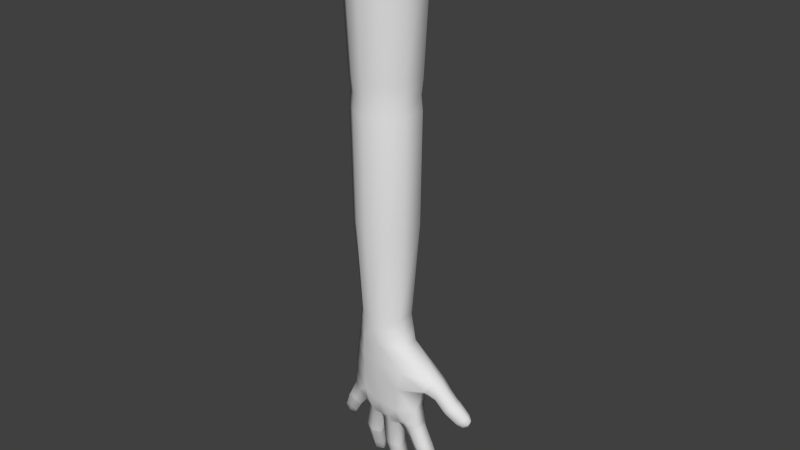 # Source: hand.blend  (saved by Blender 2.62.0; exported with 4.5.12 LTS)
import bpy
from mathutils import Matrix  # noqa: F401  (used for matrix-valued properties, if any)

bpy.ops.wm.read_factory_settings(use_empty=True)
scene = bpy.context.scene
scene.name = 'Scene'

# ---- collections
col_collection_1 = bpy.data.collections.new('Collection 1'); scene.collection.children.link(col_collection_1)

# ---- world
world_world = bpy.data.worlds.new('World'); scene.world = world_world
world_world.color = (0.05088, 0.05088, 0.05088)
world_world.use_sun_shadow = False
world_world.sun_shadow_jitter_overblur = 0.0
world_world.cycles.sampling_method = 'MANUAL'
world_world.cycles.sample_map_resolution = 256

# ---- meshes
me_cube = bpy.data.meshes.new('Cube')
me_cube.from_pydata([(5.839, 0.2195, -13.74), (5.839, -0.1606, -13.74), (3.628, -0.1559, -14.26), (3.628, 0.1928, -14.26), (5.59, 0.2648, -11.8), (5.59, -0.2764, -11.8), (4.026, -0.1987, -11.8), (4.026, 0.3129, -11.8), (4.901, -0.2369, -14.47), (4.882, 0.2533, -14.35), (4.808, -0.4812, -11.8), (4.808, 0.5575, -11.8), (5.77, -0.2381, -12.94), (5.77, 0.2481, -12.94), (3.576, -0.1956, -13.19), (3.576, 0.1043, -13.19), (4.807, -0.2749, -13.01), (4.809, 0.4814, -13.06), (5.463, -0.2369, -14.23), (4.256, -0.2369, -14.47), (5.412, 0.2533, -14.11), (4.261, 0.2533, -14.35), (5.199, -0.4812, -11.8), (4.417, -0.4812, -11.8), (5.199, 0.5575, -11.8), (4.417, 0.5575, -11.8), (5.794, -0.2163, -13.29), (5.673, -0.2498, -12.3), (5.794, 0.2262, -13.29), (5.673, 0.2598, -12.3), (3.708, -0.1838, -13.73), (3.204, -0.3439, -12.66), (3.708, 0.2382, -13.73), (3.204, 0.1333, -12.66), (4.802, -0.4023, -12.48), (5.277, -0.3301, -12.88), (4.823, -0.2577, -13.83), (4.247, -0.3301, -13.28), (4.823, 0.4021, -13.83), (5.286, 0.4489, -12.99), (4.802, 0.5609, -12.48), (4.161, 0.4489, -13.16), (5.253, -0.4023, -12.39), (5.327, -0.2577, -13.63), (4.107, -0.5127, -12.53), (4.256, -0.2577, -13.88), (5.327, 0.4021, -13.63), (5.253, 0.5117, -12.39), (4.256, 0.4021, -13.88), (3.939, 0.5112, -12.48), (4.52, 0.5415, -11.4), (5.209, 0.5415, -11.4), (4.52, -0.4616, -11.4), (5.209, -0.4616, -11.4), (4.864, 0.6305, -11.4), (4.864, -0.4851, -11.4), (4.175, 0.2755, -11.4), (4.175, -0.2755, -11.4), (5.553, -0.2755, -11.4), (5.553, 0.2755, -11.4), (5.513, 0.2594, -11.08), (5.513, -0.2594, -11.08), (4.216, -0.2594, -11.08), (4.216, 0.2594, -11.08), (4.864, -0.5055, -11.08), (4.864, 0.6301, -11.08), (5.188, -0.4455, -11.08), (4.54, -0.4455, -11.08), (5.188, 0.5701, -11.08), (4.54, 0.5701, -11.08), (4.442, 0.6842, -8.37), (5.287, 0.6842, -8.37), (4.442, -0.7079, -8.37), (5.287, -0.7079, -8.37), (4.864, 0.8327, -8.37), (4.864, -0.8564, -8.37), (4.019, 0.3384, -8.37), (4.019, -0.3377, -8.37), (5.709, -0.3377, -8.37), (5.709, 0.3384, -8.37), (5.529, 0.1782, -14.25), (5.529, -0.1603, -14.25), (5.899, -0.1603, -13.83), (5.899, 0.1782, -13.83), (6.106, 0.1755, -14.28), (6.106, -0.1569, -14.22), (5.766, -0.2067, -14.47), (5.766, 0.1256, -14.54), (5.812, 0.1139, -14.6), (5.812, -0.2184, -14.53), (6.153, -0.1686, -14.28), (6.153, 0.1638, -14.34), (6.391, 0.008492, -14.81), (6.391, -0.2255, -14.72), (6.082, -0.3004, -14.9), (6.082, -0.06636, -14.99), (6.117, -0.08672, -15.05), (6.117, -0.3207, -14.95), (6.426, -0.2459, -14.77), (6.426, -0.01187, -14.86), (6.62, -0.1567, -15.17), (6.62, -0.3592, -15.09), (6.331, -0.4293, -15.26), (6.331, -0.2268, -15.35), (6.429, -0.2985, -15.38), (6.429, -0.4086, -15.34), (6.627, -0.3607, -15.22), (6.627, -0.2505, -15.26), (6.562, -0.354, -15.35), (5.429, 0.1429, -14.32), (5.429, -0.1714, -14.32), (4.936, 0.1429, -14.49), (4.936, -0.1714, -14.49), (5.105, -0.2296, -15.19), (5.105, 0.02758, -15.26), (5.573, -0.1961, -15.06), (5.573, 0.06106, -15.13), (5.592, 0.03627, -15.23), (5.592, -0.2209, -15.16), (5.131, 0.002788, -15.35), (5.131, -0.2544, -15.28), (5.269, -0.4594, -15.78), (5.269, -0.2564, -15.87), (5.7, -0.4183, -15.69), (5.7, -0.2154, -15.78), (5.721, -0.2564, -15.87), (5.721, -0.4594, -15.78), (5.295, -0.3, -15.97), (5.295, -0.503, -15.88), (5.391, -0.644, -16.2), (5.391, -0.4411, -16.29), (5.788, -0.6059, -16.11), (5.788, -0.4029, -16.2), (5.796, -0.5054, -16.29), (5.785, -0.6484, -16.23), (5.456, -0.5401, -16.37), (5.468, -0.6809, -16.3), (5.66, -0.5954, -16.4), (4.318, 0.1903, -14.53), (4.318, -0.1857, -14.53), (4.86, 0.1903, -14.51), (4.86, -0.1857, -14.51), (4.878, -0.2285, -15.33), (4.878, 0.07854, -15.38), (4.379, -0.231, -15.35), (4.379, 0.07601, -15.4), (4.381, 0.06135, -15.49), (4.381, -0.2457, -15.44), (4.881, 0.06388, -15.47), (4.881, -0.2432, -15.42), (4.894, -0.4192, -16.07), (4.894, -0.1724, -16.17), (4.431, -0.4339, -16.1), (4.431, -0.1872, -16.2), (4.438, -0.2198, -16.28), (4.438, -0.4666, -16.18), (4.901, -0.2051, -16.25), (4.901, -0.4519, -16.15), (4.917, -0.5678, -16.55), (4.917, -0.4087, -16.62), (4.52, -0.5781, -16.58), (4.52, -0.419, -16.64), (4.572, -0.5072, -16.72), (4.572, -0.6068, -16.68), (4.903, -0.5016, -16.7), (4.903, -0.6012, -16.66), (4.747, -0.5693, -16.78), (4.155, 0.183, -14.53), (4.155, -0.124, -14.53), (3.601, 0.183, -14.34), (3.601, -0.124, -14.34), (3.428, -0.1715, -14.83), (3.428, 0.1328, -14.87), (3.893, -0.192, -14.98), (3.893, 0.1123, -15.02), (3.862, 0.09976, -15.12), (3.862, -0.2045, -15.08), (3.396, 0.1202, -14.96), (3.396, -0.184, -14.92), (3.266, -0.2776, -15.49), (3.266, -0.003724, -15.58), (3.669, -0.3083, -15.58), (3.669, -0.03438, -15.67), (3.654, -0.05444, -15.74), (3.654, -0.3283, -15.65), (3.25, -0.02378, -15.64), (3.25, -0.2977, -15.55), (3.191, -0.4262, -15.9), (3.191, -0.1902, -15.98), (3.56, -0.4535, -15.99), (3.56, -0.2175, -16.06), (3.484, -0.255, -16.12), (3.484, -0.4578, -16.06), (3.214, -0.234, -16.06), (3.214, -0.4368, -15.99), (3.331, -0.3832, -16.16), (3.094, 0.1209, -12.76), (3.094, -0.3492, -12.76), (3.469, 0.08757, -13.18), (3.411, -0.2165, -13.11), (3.224, -0.3216, -13.24), (3.281, -0.07561, -13.34), (2.913, -0.3202, -12.95), (2.913, 0.05796, -13.01), (2.69, 0.004664, -13.34), (2.69, -0.362, -13.23), (3.058, -0.1674, -13.65), (3.0, -0.4061, -13.52), (2.933, -0.4269, -13.59), (2.991, -0.1882, -13.71), (2.623, -0.3827, -13.29), (2.623, -0.01608, -13.41), (2.351, -0.1424, -13.69), (2.351, -0.4361, -13.6), (2.742, -0.2514, -13.93), (2.684, -0.4759, -13.81), (2.487, -0.475, -13.91), (2.545, -0.2849, -14.02), (2.257, -0.4149, -13.74), (2.257, -0.2418, -13.8), (2.281, -0.3115, -13.93), (4.552, -0.2369, -14.21), (4.551, 0.3581, -14.22), (4.589, 0.2383, -14.52), (4.589, -0.2284, -14.52), (4.628, -0.2719, -15.33), (4.628, 0.1246, -15.4), (4.631, 0.1099, -15.49), (4.631, -0.2865, -15.42), (4.663, -0.466, -16.07), (4.663, -0.1354, -16.2), (4.67, -0.1681, -16.28), (4.67, -0.4987, -16.15), (4.719, -0.6124, -16.55), (4.719, -0.3695, -16.65), (4.738, -0.46, -16.73), (4.738, -0.604, -16.67), (5.124, -0.2369, -14.15), (5.126, 0.3581, -14.15), (5.183, 0.2317, -14.4), (5.183, -0.2218, -14.4), (5.339, -0.2615, -15.11), (5.339, 0.13, -15.22), (5.361, 0.1053, -15.31), (5.361, -0.2862, -15.2), (5.484, -0.4849, -15.71), (5.484, -0.1547, -15.86), (5.508, -0.1971, -15.96), (5.508, -0.5272, -15.81), (5.59, -0.671, -16.13), (5.59, -0.3408, -16.28), (5.626, -0.4416, -16.36), (5.626, -0.6646, -16.26), (3.943, -0.2369, -14.17), (3.938, 0.3566, -14.17), (3.878, 0.2476, -14.43), (3.878, -0.2377, -14.43), (3.66, -0.2692, -14.89), (3.66, 0.1922, -14.96), (3.629, 0.1797, -15.05), (3.629, -0.2818, -14.99), (3.467, -0.382, -15.51), (3.467, 0.04787, -15.65), (3.452, 0.02781, -15.71), (3.452, -0.402, -15.57), (3.375, -0.4399, -15.95), (3.375, -0.2039, -16.02), (3.349, -0.2279, -16.1), (3.349, -0.4639, -16.02), (5.585, -0.2151, -13.84), (5.586, 0.3566, -13.83), (5.714, 0.2019, -14.04), (5.714, -0.1919, -14.04), (5.936, -0.2128, -14.34), (5.936, 0.1737, -14.42), (5.983, 0.162, -14.48), (5.983, -0.2245, -14.4), (6.236, -0.2922, -14.8), (6.236, -0.007036, -14.91), (6.272, -0.0274, -14.96), (6.272, -0.3126, -14.85), (6.475, -0.4235, -15.17), (6.475, -0.1699, -15.27), (6.528, -0.2745, -15.32), (6.528, -0.3847, -15.28), (3.346, -0.3662, -12.92), (3.346, 0.29, -12.92), (3.292, 0.2412, -12.98), (3.256, -0.3662, -12.95), (3.072, -0.3883, -13.09), (3.072, 0.1119, -13.17), (2.849, 0.03732, -13.5), (2.849, -0.4476, -13.35), (2.782, -0.4683, -13.42), (2.782, 0.01658, -13.57), (2.521, -0.09575, -13.82), (2.521, -0.5128, -13.69), (2.376, -0.4893, -13.81), (2.376, -0.1844, -13.91), (4.026, 0.05706, -11.8), (3.154, -0.1053, -12.61), (3.044, -0.1141, -12.71), (2.863, -0.123, -12.93), (2.64, -0.164, -13.23), (2.573, -0.1848, -13.3), (2.301, -0.2746, -13.6), (2.207, -0.3137, -13.72), (5.747, 0.3538, -5.266), (5.747, -0.3525, -5.266), (3.981, -0.3525, -5.266), (3.981, 0.3538, -5.266), (4.864, -0.8943, -5.266), (4.864, 0.8702, -5.266), (5.306, -0.7391, -5.266), (4.423, -0.7391, -5.266), (5.306, 0.715, -5.266), (4.423, 0.715, -5.266), (4.439, 0.6877, -4.867), (5.289, 0.6877, -4.867), (4.439, -0.7115, -4.867), (5.289, -0.7115, -4.867), (4.864, 0.8371, -4.867), (4.864, -0.8608, -4.867), (4.015, 0.3401, -4.867), (4.015, -0.3394, -4.867), (5.714, -0.3394, -4.867), (5.714, 0.3401, -4.867), (5.759, 0.3588, -4.433), (5.759, -0.3573, -4.433), (3.969, -0.3573, -4.433), (3.969, 0.3588, -4.433), (4.864, -0.9068, -4.433), (4.864, 0.8825, -4.433), (5.312, -0.7494, -4.433), (4.417, -0.7494, -4.433), (5.312, 0.7251, -4.433), (4.417, 0.7251, -4.433), (4.309, 0.9004, -0.009363), (5.419, 0.9004, -0.009363), (4.309, -0.9271, -0.009363), (5.419, -0.9271, -0.009363), (4.864, 1.095, -0.009363), (4.864, -1.122, -0.009363), (3.755, 0.4464, -0.009363), (3.755, -0.4412, -0.009363), (5.974, -0.4412, -0.009363), (5.974, 0.4464, -0.009363)], [], [(0, 28, 26, 1), (28, 13, 12, 26), (13, 29, 27, 12), (29, 4, 5, 27), (27, 5, 22, 42), (12, 27, 42, 35), (42, 22, 10, 34), (35, 42, 34, 16), (26, 12, 35, 43), (43, 35, 16, 36), (34, 10, 23, 44), (16, 34, 44, 37), (44, 23, 6, 31), (36, 16, 37, 45), (45, 37, 14, 30), (2, 30, 32, 3), (30, 14, 15, 32), (13, 28, 46, 39), (39, 46, 38, 17), (29, 13, 39, 47), (4, 29, 47, 24), (47, 39, 17, 40), (24, 47, 40, 11), (17, 38, 48, 41), (41, 48, 32, 15), (40, 17, 41, 49), (11, 40, 49, 25), (25, 49, 33, 7), (25, 7, 56, 50), (11, 25, 50, 54), (4, 24, 51, 59), (24, 11, 54, 51), (6, 23, 52, 57), (23, 10, 55, 52), (22, 5, 58, 53), (10, 22, 53, 55), (5, 4, 59, 58), (58, 59, 60, 61), (56, 57, 62, 63), (55, 53, 66, 64), (53, 58, 61, 66), (52, 55, 64, 67), (57, 52, 67, 62), (51, 54, 65, 68), (59, 51, 68, 60), (54, 50, 69, 65), (50, 56, 63, 69), (69, 63, 76, 70), (65, 69, 70, 74), (60, 68, 71, 79), (68, 65, 74, 71), (62, 67, 72, 77), (67, 64, 75, 72), (66, 61, 78, 73), (64, 66, 73, 75), (63, 62, 77, 76), (61, 60, 79, 78), (18, 20, 80, 81), (0, 1, 82, 83), (83, 82, 85, 84), (81, 80, 87, 86), (86, 87, 88, 89), (84, 85, 90, 91), (91, 90, 93, 92), (89, 88, 95, 94), (94, 95, 96, 97), (92, 93, 98, 99), (99, 98, 101, 100), (97, 96, 103, 102), (102, 103, 104, 105), (100, 101, 106, 107), (107, 106, 108), (105, 104, 108), (20, 18, 110, 109), (8, 9, 111, 112), (112, 111, 114, 113), (109, 110, 115, 116), (116, 115, 118, 117), (113, 114, 119, 120), (120, 119, 122, 121), (117, 118, 123, 124), (124, 123, 126, 125), (121, 122, 127, 128), (128, 127, 130, 129), (125, 126, 131, 132), (132, 131, 134, 133), (129, 130, 135, 136), (136, 135, 137), (133, 134, 137), (19, 21, 138, 139), (9, 8, 141, 140), (140, 141, 142, 143), (139, 138, 145, 144), (144, 145, 146, 147), (143, 142, 149, 148), (148, 149, 150, 151), (147, 146, 153, 152), (152, 153, 154, 155), (151, 150, 157, 156), (156, 157, 158, 159), (155, 154, 161, 160), (160, 161, 162, 163), (159, 158, 165, 164), (164, 165, 166), (163, 162, 166), (21, 19, 168, 167), (2, 3, 169, 170), (170, 169, 172, 171), (167, 168, 173, 174), (174, 173, 176, 175), (171, 172, 177, 178), (178, 177, 180, 179), (175, 176, 181, 182), (182, 181, 184, 183), (179, 180, 185, 186), (186, 185, 188, 187), (183, 184, 189, 190), (190, 189, 192, 191), (187, 188, 193, 194), (194, 193, 195), (191, 192, 195), (15, 14, 199, 198), (198, 199, 200, 201), (201, 200, 207, 206), (206, 207, 208, 209), (209, 208, 215, 214), (214, 215, 216, 217), (217, 216, 220), (221, 36, 45), (19, 221, 45), (221, 8, 36), (222, 48, 38), (9, 222, 38), (222, 21, 48), (21, 222, 223, 138), (222, 9, 140, 223), (8, 221, 224, 141), (221, 19, 139, 224), (141, 224, 225, 142), (224, 139, 144, 225), (138, 223, 226, 145), (223, 140, 143, 226), (145, 226, 227, 146), (226, 143, 148, 227), (142, 225, 228, 149), (225, 144, 147, 228), (149, 228, 229, 150), (228, 147, 152, 229), (146, 227, 230, 153), (227, 148, 151, 230), (153, 230, 231, 154), (230, 151, 156, 231), (150, 229, 232, 157), (229, 152, 155, 232), (157, 232, 233, 158), (232, 155, 160, 233), (154, 231, 234, 161), (231, 156, 159, 234), (161, 234, 235, 162), (234, 159, 164, 235), (158, 233, 236, 165), (233, 160, 163, 236), (165, 236, 166), (236, 163, 166), (162, 235, 166), (235, 164, 166), (237, 43, 36), (8, 237, 36), (237, 18, 43), (238, 38, 46), (20, 238, 46), (238, 9, 38), (9, 238, 239, 111), (238, 20, 109, 239), (18, 237, 240, 110), (237, 8, 112, 240), (110, 240, 241, 115), (240, 112, 113, 241), (111, 239, 242, 114), (239, 109, 116, 242), (114, 242, 243, 119), (242, 116, 117, 243), (115, 241, 244, 118), (241, 113, 120, 244), (118, 244, 245, 123), (244, 120, 121, 245), (119, 243, 246, 122), (243, 117, 124, 246), (122, 246, 247, 127), (246, 124, 125, 247), (123, 245, 248, 126), (245, 121, 128, 248), (126, 248, 249, 131), (248, 128, 129, 249), (127, 247, 250, 130), (247, 125, 132, 250), (130, 250, 251, 135), (250, 132, 133, 251), (131, 249, 252, 134), (249, 129, 136, 252), (134, 252, 137), (252, 136, 137), (135, 251, 137), (251, 133, 137), (253, 45, 30), (2, 253, 30), (253, 19, 45), (254, 32, 48), (21, 254, 48), (254, 3, 32), (3, 254, 255, 169), (254, 21, 167, 255), (19, 253, 256, 168), (253, 2, 170, 256), (168, 256, 257, 173), (256, 170, 171, 257), (169, 255, 258, 172), (255, 167, 174, 258), (172, 258, 259, 177), (258, 174, 175, 259), (173, 257, 260, 176), (257, 171, 178, 260), (176, 260, 261, 181), (260, 178, 179, 261), (177, 259, 262, 180), (259, 175, 182, 262), (180, 262, 263, 185), (262, 182, 183, 263), (181, 261, 264, 184), (261, 179, 186, 264), (184, 264, 265, 189), (264, 186, 187, 265), (185, 263, 266, 188), (263, 183, 190, 266), (188, 266, 267, 193), (266, 190, 191, 267), (189, 265, 268, 192), (265, 187, 194, 268), (192, 268, 195), (268, 194, 195), (193, 267, 195), (267, 191, 195), (269, 26, 43), (18, 269, 43), (269, 1, 26), (270, 46, 28), (0, 270, 28), (270, 20, 46), (20, 270, 271, 80), (270, 0, 83, 271), (1, 269, 272, 82), (269, 18, 81, 272), (82, 272, 273, 85), (272, 81, 86, 273), (80, 271, 274, 87), (271, 83, 84, 274), (87, 274, 275, 88), (274, 84, 91, 275), (85, 273, 276, 90), (273, 86, 89, 276), (90, 276, 277, 93), (276, 89, 94, 277), (88, 275, 278, 95), (275, 91, 92, 278), (95, 278, 279, 96), (278, 92, 99, 279), (93, 277, 280, 98), (277, 94, 97, 280), (98, 280, 281, 101), (280, 97, 102, 281), (96, 279, 282, 103), (279, 99, 100, 282), (103, 282, 283, 104), (282, 100, 107, 283), (101, 281, 284, 106), (281, 102, 105, 284), (106, 284, 108), (284, 105, 108), (104, 283, 108), (283, 107, 108), (285, 37, 44), (31, 285, 44), (285, 14, 37), (286, 49, 41), (15, 286, 41), (286, 33, 49), (33, 286, 287, 196), (286, 15, 198, 287), (14, 285, 288, 199), (285, 31, 197, 288), (199, 288, 289, 200), (288, 197, 202, 289), (196, 287, 290, 203), (287, 198, 201, 290), (203, 290, 291, 204), (290, 201, 206, 291), (200, 289, 292, 207), (289, 202, 205, 292), (207, 292, 293, 208), (292, 205, 210, 293), (204, 291, 294, 211), (291, 206, 209, 294), (211, 294, 295, 212), (294, 209, 214, 295), (208, 293, 296, 215), (293, 210, 213, 296), (215, 296, 297, 216), (296, 213, 218, 297), (212, 295, 298, 219), (295, 214, 217, 298), (219, 298, 220), (298, 217, 220), (216, 297, 220), (297, 218, 220), (6, 299, 300, 31), (299, 7, 33, 300), (299, 57, 56), (7, 299, 56), (299, 6, 57), (31, 300, 301, 197), (300, 33, 196, 301), (197, 301, 302, 202), (301, 196, 203, 302), (202, 302, 303, 205), (302, 203, 204, 303), (205, 303, 304, 210), (303, 204, 211, 304), (210, 304, 305, 213), (304, 211, 212, 305), (213, 305, 306, 218), (305, 212, 219, 306), (218, 306, 220), (306, 219, 220), (78, 79, 307, 308), (76, 77, 309, 310), (75, 73, 313, 311), (73, 78, 308, 313), (72, 75, 311, 314), (77, 72, 314, 309), (71, 74, 312, 315), (79, 71, 315, 307), (74, 70, 316, 312), (70, 76, 310, 316), (316, 310, 323, 317), (312, 316, 317, 321), (307, 315, 318, 326), (315, 312, 321, 318), (309, 314, 319, 324), (314, 311, 322, 319), (313, 308, 325, 320), (311, 313, 320, 322), (310, 309, 324, 323), (308, 307, 326, 325), (325, 326, 327, 328), (323, 324, 329, 330), (322, 320, 333, 331), (320, 325, 328, 333), (319, 322, 331, 334), (324, 319, 334, 329), (318, 321, 332, 335), (326, 318, 335, 327), (321, 317, 336, 332), (317, 323, 330, 336), (336, 330, 343, 337), (332, 336, 337, 341), (327, 335, 338, 346), (335, 332, 341, 338), (329, 334, 339, 344), (334, 331, 342, 339), (333, 328, 345, 340), (331, 333, 340, 342), (330, 329, 344, 343), (328, 327, 346, 345)])
me_cube.polygons.foreach_set('use_smooth', [True] * 373)
_uv = me_cube.uv_layers.new(name='UVMap')
_uv.uv.foreach_set('vector', [0.3653, 0.619, 0.4614, 0.6463, 0.4344, 0.6704, 0.3604, 0.6349, 0.4614, 0.6463, 0.4881, 0.6571, 0.4651, 0.6913, 0.4344, 0.6704, 0.4881, 0.6571, 0.5148, 0.6704, 0.4962, 0.7047, 0.4651, 0.6913, 0.5148, 0.6704, 0.537, 0.6778, 0.5218, 0.7123, 0.4962, 0.7047, 0.4962, 0.7047, 0.5218, 0.7123, 0.5199, 0.7363, 0.4868, 0.7284, 0.4651, 0.6913, 0.4962, 0.7047, 0.4868, 0.7284, 0.4577, 0.7196, 0.4868, 0.7284, 0.5199, 0.7363, 0.5177, 0.7587, 0.4764, 0.7543, 0.4577, 0.7196, 0.4868, 0.7284, 0.4764, 0.7543, 0.4409, 0.7472, 0.4344, 0.6704, 0.4651, 0.6913, 0.4577, 0.7196, 0.4098, 0.6965, 0.4098, 0.6965, 0.4577, 0.7196, 0.4409, 0.7472, 0.3779, 0.7299, 0.4764, 0.7543, 0.5177, 0.7587, 0.5159, 0.7823, 0.4692, 0.7988, 0.4409, 0.7472, 0.4764, 0.7543, 0.4692, 0.7988, 0.416, 0.7839, 0.4692, 0.7988, 0.5159, 0.7823, 0.5172, 0.8121, 0.4164, 0.8711, 0.3779, 0.7299, 0.4409, 0.7472, 0.416, 0.7839, 0.3605, 0.7605, 0.3605, 0.7605, 0.416, 0.7839, 0.394, 0.8435, 0.3823, 0.8208, 0.3335, 0.8125, 0.3823, 0.8208, 0.351, 0.8386, 0.3226, 0.828, 0.3823, 0.8208, 0.394, 0.8435, 0.3669, 0.8534, 0.351, 0.8386, 0.4066, 0.4085, 0.3744, 0.4081, 0.3481, 0.3577, 0.4066, 0.358, 0.4066, 0.358, 0.3481, 0.3577, 0.3322, 0.3109, 0.4038, 0.3137, 0.465, 0.4044, 0.4066, 0.4085, 0.4066, 0.358, 0.4619, 0.359, 0.5105, 0.4032, 0.465, 0.4044, 0.4619, 0.359, 0.5161, 0.3591, 0.4619, 0.359, 0.4066, 0.358, 0.4038, 0.3137, 0.4572, 0.3169, 0.5161, 0.3591, 0.4619, 0.359, 0.4572, 0.3169, 0.5199, 0.323, 0.4038, 0.3137, 0.3322, 0.3109, 0.3299, 0.2592, 0.3978, 0.2524, 0.3978, 0.2524, 0.3299, 0.2592, 0.3537, 0.2005, 0.4093, 0.1883, 0.4572, 0.3169, 0.4038, 0.3137, 0.3978, 0.2524, 0.4628, 0.2375, 0.5199, 0.323, 0.4572, 0.3169, 0.4628, 0.2375, 0.5234, 0.2865, 0.5234, 0.2865, 0.4628, 0.2375, 0.4668, 0.1622, 0.5301, 0.2429, 0.5234, 0.2865, 0.5301, 0.2429, 0.5661, 0.26, 0.5601, 0.2996, 0.5199, 0.323, 0.5234, 0.2865, 0.5601, 0.2996, 0.5566, 0.3328, 0.5105, 0.4032, 0.5161, 0.3591, 0.5523, 0.3654, 0.5478, 0.401, 0.5161, 0.3591, 0.5199, 0.323, 0.5566, 0.3328, 0.5523, 0.3654, 0.5172, 0.8121, 0.5159, 0.7823, 0.5405, 0.7773, 0.5405, 0.8003, 0.5159, 0.7823, 0.5177, 0.7587, 0.5415, 0.7568, 0.5405, 0.7773, 0.5199, 0.7363, 0.5218, 0.7123, 0.5429, 0.7155, 0.5422, 0.7368, 0.5177, 0.7587, 0.5199, 0.7363, 0.5422, 0.7368, 0.5415, 0.7568, 0.5218, 0.7123, 0.537, 0.6778, 0.5552, 0.6858, 0.5429, 0.7155, 0.5429, 0.7155, 0.5552, 0.6858, 0.5714, 0.6892, 0.561, 0.7167, 0.5451, 0.8223, 0.5405, 0.8003, 0.5598, 0.7987, 0.5613, 0.8197, 0.5415, 0.7568, 0.5422, 0.7368, 0.5609, 0.7378, 0.5608, 0.7574, 0.5422, 0.7368, 0.5429, 0.7155, 0.561, 0.7167, 0.5609, 0.7378, 0.5405, 0.7773, 0.5415, 0.7568, 0.5608, 0.7574, 0.5601, 0.7772, 0.5405, 0.8003, 0.5405, 0.7773, 0.5601, 0.7772, 0.5598, 0.7987, 0.5523, 0.3654, 0.5566, 0.3328, 0.5867, 0.3365, 0.5825, 0.3671, 0.5478, 0.401, 0.5523, 0.3654, 0.5825, 0.3671, 0.5777, 0.3983, 0.5566, 0.3328, 0.5601, 0.2996, 0.5903, 0.3058, 0.5867, 0.3365, 0.5601, 0.2996, 0.5661, 0.26, 0.5948, 0.2659, 0.5903, 0.3058, 0.5903, 0.3058, 0.5948, 0.2659, 0.7317, 0.2877, 0.7318, 0.3202, 0.5867, 0.3365, 0.5903, 0.3058, 0.7318, 0.3202, 0.7317, 0.3468, 0.5777, 0.3983, 0.5825, 0.3671, 0.7312, 0.3733, 0.7302, 0.4058, 0.5825, 0.3671, 0.5867, 0.3365, 0.7317, 0.3468, 0.7312, 0.3733, 0.5598, 0.7987, 0.5601, 0.7772, 0.7339, 0.8072, 0.7303, 0.8293, 0.5601, 0.7772, 0.5608, 0.7574, 0.7366, 0.7893, 0.7339, 0.8072, 0.5609, 0.7378, 0.561, 0.7167, 0.7407, 0.7491, 0.7385, 0.7714, 0.5608, 0.7574, 0.5609, 0.7378, 0.7385, 0.7714, 0.7366, 0.7893, 0.5613, 0.8197, 0.5598, 0.7987, 0.7303, 0.8293, 0.725, 0.8566, 0.561, 0.7167, 0.5714, 0.6892, 0.7424, 0.7215, 0.7407, 0.7491, 0.3352, 0.6676, 0.3003, 0.6458, 0.3001, 0.6384, 0.3106, 0.6323, 0.3653, 0.619, 0.3604, 0.6349, 0.3309, 0.6145, 0.3415, 0.6043, 0.3415, 0.6043, 0.3309, 0.6145, 0.2987, 0.583, 0.3034, 0.5713, 0.3106, 0.6323, 0.3001, 0.6384, 0.2737, 0.6025, 0.2859, 0.5968, 0.2859, 0.5968, 0.2737, 0.6025, 0.2726, 0.6, 0.284, 0.5942, 0.3034, 0.5713, 0.2987, 0.583, 0.2961, 0.5815, 0.3011, 0.5704, 0.3011, 0.5704, 0.2961, 0.5815, 0.2588, 0.5475, 0.2646, 0.5379, 0.284, 0.5942, 0.2726, 0.6, 0.236, 0.5644, 0.2459, 0.5592, 0.2459, 0.5592, 0.236, 0.5644, 0.2347, 0.562, 0.2444, 0.5567, 0.2646, 0.5379, 0.2588, 0.5475, 0.2565, 0.5457, 0.2623, 0.5364, 0.2623, 0.5364, 0.2565, 0.5457, 0.2191, 0.5167, 0.2243, 0.5105, 0.2444, 0.5567, 0.2347, 0.562, 0.2054, 0.5282, 0.2109, 0.5241, 0.2109, 0.5241, 0.2054, 0.5282, 0.2043, 0.5201, 0.2094, 0.5205, 0.2243, 0.5105, 0.2191, 0.5167, 0.2154, 0.515, 0.2153, 0.5099, 0.2153, 0.5099, 0.2154, 0.515, 0.2094, 0.5145, 0.2094, 0.5205, 0.2043, 0.5201, 0.2094, 0.5145, 0.3003, 0.6458, 0.3352, 0.6676, 0.2851, 0.6568, 0.2866, 0.6462, 0.3094, 0.7068, 0.2657, 0.697, 0.2643, 0.6886, 0.2759, 0.6835, 0.2759, 0.6835, 0.2643, 0.6886, 0.1934, 0.6565, 0.2015, 0.6474, 0.2866, 0.6462, 0.2851, 0.6568, 0.2133, 0.628, 0.2161, 0.6164, 0.2161, 0.6164, 0.2133, 0.628, 0.2092, 0.6263, 0.2125, 0.6156, 0.2015, 0.6474, 0.1934, 0.6565, 0.1906, 0.6537, 0.1978, 0.6448, 0.1978, 0.6448, 0.1906, 0.6537, 0.139, 0.6283, 0.1456, 0.6197, 0.2125, 0.6156, 0.2092, 0.6263, 0.1558, 0.6008, 0.1589, 0.5908, 0.1589, 0.5908, 0.1558, 0.6008, 0.1514, 0.5991, 0.1544, 0.5894, 0.1456, 0.6197, 0.139, 0.6283, 0.1347, 0.6249, 0.1413, 0.6167, 0.1413, 0.6167, 0.1347, 0.6249, 0.0888, 0.5995, 0.09327, 0.5932, 0.1544, 0.5894, 0.1514, 0.5991, 0.1007, 0.5795, 0.1036, 0.5731, 0.1036, 0.5731, 0.1007, 0.5795, 0.09627, 0.5793, 0.09491, 0.5725, 0.09327, 0.5932, 0.0888, 0.5995, 0.0843, 0.5911, 0.09084, 0.589, 0.09084, 0.589, 0.0843, 0.5911, 0.08681, 0.5798, 0.09491, 0.5725, 0.09627, 0.5793, 0.08681, 0.5798, 0.2837, 0.7609, 0.2534, 0.7568, 0.2469, 0.7478, 0.251, 0.7334, 0.2657, 0.697, 0.3094, 0.7068, 0.2561, 0.7096, 0.255, 0.7009, 0.255, 0.7009, 0.2561, 0.7096, 0.1678, 0.6912, 0.168, 0.6779, 0.251, 0.7334, 0.2469, 0.7478, 0.1583, 0.7273, 0.1632, 0.715, 0.1632, 0.715, 0.1583, 0.7273, 0.1549, 0.726, 0.1594, 0.7138, 0.168, 0.6779, 0.1678, 0.6912, 0.1637, 0.691, 0.1643, 0.6777, 0.1643, 0.6777, 0.1637, 0.691, 0.09307, 0.6727, 0.09339, 0.6603, 0.1594, 0.7138, 0.1549, 0.726, 0.08311, 0.7052, 0.08809, 0.6942, 0.08809, 0.6942, 0.08311, 0.7052, 0.07955, 0.7036, 0.08447, 0.6928, 0.09339, 0.6603, 0.09307, 0.6727, 0.08913, 0.6723, 0.0893, 0.6601, 0.0893, 0.6601, 0.08913, 0.6723, 0.04074, 0.6588, 0.03894, 0.6511, 0.08447, 0.6928, 0.07955, 0.7036, 0.03302, 0.6805, 0.038, 0.6745, 0.038, 0.6745, 0.03302, 0.6805, 0.03059, 0.6744, 0.03471, 0.6716, 0.03894, 0.6511, 0.04074, 0.6588, 0.03658, 0.6598, 0.03402, 0.6556, 0.03402, 0.6556, 0.03658, 0.6598, 0.0305, 0.6646, 0.03471, 0.6716, 0.03059, 0.6744, 0.0305, 0.6646, 0.2534, 0.7568, 0.2837, 0.7609, 0.2525, 0.7783, 0.2441, 0.7654, 0.3335, 0.8125, 0.3226, 0.828, 0.2583, 0.8204, 0.2589, 0.8084, 0.2589, 0.8084, 0.2583, 0.8204, 0.1908, 0.8297, 0.1914, 0.8179, 0.2441, 0.7654, 0.2525, 0.7783, 0.1889, 0.7947, 0.1842, 0.7831, 0.1842, 0.7831, 0.1889, 0.7947, 0.1847, 0.7959, 0.1807, 0.7844, 0.1914, 0.8179, 0.1908, 0.8297, 0.1871, 0.8296, 0.1874, 0.8179, 0.1874, 0.8179, 0.1871, 0.8296, 0.129, 0.832, 0.1294, 0.8209, 0.1807, 0.7844, 0.1847, 0.7959, 0.1257, 0.8032, 0.1206, 0.7928, 0.1206, 0.7928, 0.1257, 0.8032, 0.1232, 0.8043, 0.1182, 0.794, 0.1294, 0.8209, 0.129, 0.832, 0.1264, 0.832, 0.1268, 0.821, 0.1268, 0.821, 0.1264, 0.832, 0.07427, 0.8303, 0.0788, 0.8198, 0.1182, 0.794, 0.1232, 0.8043, 0.0757, 0.8062, 0.06791, 0.798, 0.06791, 0.798, 0.0757, 0.8062, 0.07308, 0.8088, 0.06471, 0.803, 0.0788, 0.8198, 0.07427, 0.8303, 0.07028, 0.8271, 0.07542, 0.8189, 0.07542, 0.8189, 0.07028, 0.8271, 0.06626, 0.8153, 0.06471, 0.803, 0.07308, 0.8088, 0.06626, 0.8153, 0.3669, 0.8534, 0.394, 0.8435, 0.3752, 0.865, 0.3626, 0.8593, 0.3626, 0.8593, 0.3752, 0.865, 0.3646, 0.8805, 0.3505, 0.8707, 0.3505, 0.8707, 0.3646, 0.8805, 0.311, 0.9085, 0.2979, 0.8979, 0.2979, 0.8979, 0.311, 0.9085, 0.3072, 0.913, 0.2942, 0.9027, 0.2942, 0.9027, 0.3072, 0.913, 0.2771, 0.9407, 0.2643, 0.9341, 0.2643, 0.9341, 0.2771, 0.9407, 0.2729, 0.9505, 0.2609, 0.947, 0.2609, 0.947, 0.2729, 0.9505, 0.2671, 0.9636, 0.3036, 0.741, 0.3779, 0.7299, 0.3605, 0.7605, 0.2837, 0.7609, 0.3036, 0.741, 0.3605, 0.7605, 0.3036, 0.741, 0.3094, 0.7068, 0.3779, 0.7299, 0.2984, 0.2848, 0.3299, 0.2592, 0.3322, 0.3109, 0.2708, 0.3213, 0.2984, 0.2848, 0.3322, 0.3109, 0.2984, 0.2848, 0.2731, 0.2535, 0.3299, 0.2592, 0.2731, 0.2535, 0.2984, 0.2848, 0.269, 0.2872, 0.2656, 0.2608, 0.2984, 0.2848, 0.2708, 0.3213, 0.2648, 0.3154, 0.269, 0.2872, 0.3094, 0.7068, 0.3036, 0.741, 0.2528, 0.7216, 0.2561, 0.7096, 0.3036, 0.741, 0.2837, 0.7609, 0.251, 0.7334, 0.2528, 0.7216, 0.2561, 0.7096, 0.2528, 0.7216, 0.1663, 0.7032, 0.1678, 0.6912, 0.2528, 0.7216, 0.251, 0.7334, 0.1632, 0.715, 0.1663, 0.7032, 0.2656, 0.2608, 0.269, 0.2872, 0.1925, 0.2844, 0.1925, 0.2599, 0.269, 0.2872, 0.2648, 0.3154, 0.1921, 0.309, 0.1925, 0.2844, 0.1925, 0.2599, 0.1925, 0.2844, 0.1839, 0.2843, 0.1838, 0.2598, 0.1925, 0.2844, 0.1921, 0.309, 0.1833, 0.3088, 0.1839, 0.2843, 0.1678, 0.6912, 0.1663, 0.7032, 0.1621, 0.7024, 0.1637, 0.691, 0.1663, 0.7032, 0.1632, 0.715, 0.1594, 0.7138, 0.1621, 0.7024, 0.1637, 0.691, 0.1621, 0.7024, 0.09122, 0.6837, 0.09307, 0.6727, 0.1621, 0.7024, 0.1594, 0.7138, 0.08809, 0.6942, 0.09122, 0.6837, 0.1838, 0.2598, 0.1839, 0.2843, 0.1091, 0.2831, 0.1086, 0.2607, 0.1839, 0.2843, 0.1833, 0.3088, 0.1094, 0.3056, 0.1091, 0.2831, 0.1086, 0.2607, 0.1091, 0.2831, 0.1009, 0.2832, 0.1004, 0.2609, 0.1091, 0.2831, 0.1094, 0.3056, 0.1011, 0.3057, 0.1009, 0.2832, 0.09307, 0.6727, 0.09122, 0.6837, 0.08729, 0.6828, 0.08913, 0.6723, 0.09122, 0.6837, 0.08809, 0.6942, 0.08447, 0.6928, 0.08729, 0.6828, 0.08913, 0.6723, 0.08729, 0.6828, 0.04, 0.6668, 0.04074, 0.6588, 0.08729, 0.6828, 0.08447, 0.6928, 0.038, 0.6745, 0.04, 0.6668, 0.1004, 0.2609, 0.1009, 0.2832, 0.04995, 0.287, 0.04852, 0.268, 0.1009, 0.2832, 0.1011, 0.3057, 0.04831, 0.306, 0.04995, 0.287, 0.04852, 0.268, 0.04995, 0.287, 0.03897, 0.2881, 0.03619, 0.2705, 0.04995, 0.287, 0.04831, 0.306, 0.03645, 0.3053, 0.03897, 0.2881, 0.04074, 0.6588, 0.04, 0.6668, 0.03512, 0.6655, 0.03658, 0.6598, 0.04, 0.6668, 0.038, 0.6745, 0.03471, 0.6716, 0.03512, 0.6655, 0.03658, 0.6598, 0.03512, 0.6655, 0.0305, 0.6646, 0.03512, 0.6655, 0.03471, 0.6716, 0.0305, 0.6646, 0.03619, 0.2705, 0.03897, 0.2881, 0.02781, 0.2884, 0.03897, 0.2881, 0.03645, 0.3053, 0.02781, 0.2884, 0.3394, 0.6921, 0.4098, 0.6965, 0.3779, 0.7299, 0.3094, 0.7068, 0.3394, 0.6921, 0.3779, 0.7299, 0.3394, 0.6921, 0.3352, 0.6676, 0.4098, 0.6965, 0.3026, 0.3371, 0.3322, 0.3109, 0.3481, 0.3577, 0.2931, 0.3705, 0.3026, 0.3371, 0.3481, 0.3577, 0.3026, 0.3371, 0.2708, 0.3213, 0.3322, 0.3109, 0.2708, 0.3213, 0.3026, 0.3371, 0.2767, 0.342, 0.2641, 0.3256, 0.3026, 0.3371, 0.2931, 0.3705, 0.2807, 0.37, 0.2767, 0.342, 0.3352, 0.6676, 0.3394, 0.6921, 0.2812, 0.6681, 0.2851, 0.6568, 0.3394, 0.6921, 0.3094, 0.7068, 0.2759, 0.6835, 0.2812, 0.6681, 0.2851, 0.6568, 0.2812, 0.6681, 0.208, 0.6382, 0.2133, 0.628, 0.2812, 0.6681, 0.2759, 0.6835, 0.2015, 0.6474, 0.208, 0.6382, 0.2641, 0.3256, 0.2767, 0.342, 0.2088, 0.3534, 0.2051, 0.3307, 0.2767, 0.342, 0.2807, 0.37, 0.2125, 0.3759, 0.2088, 0.3534, 0.2051, 0.3307, 0.2088, 0.3534, 0.2003, 0.3545, 0.1963, 0.3322, 0.2088, 0.3534, 0.2125, 0.3759, 0.2038, 0.3767, 0.2003, 0.3545, 0.2133, 0.628, 0.208, 0.6382, 0.2041, 0.636, 0.2092, 0.6263, 0.208, 0.6382, 0.2015, 0.6474, 0.1978, 0.6448, 0.2041, 0.636, 0.2092, 0.6263, 0.2041, 0.636, 0.1513, 0.6105, 0.1558, 0.6008, 0.2041, 0.636, 0.1978, 0.6448, 0.1456, 0.6197, 0.1513, 0.6105, 0.1963, 0.3322, 0.2003, 0.3545, 0.1428, 0.3615, 0.1387, 0.3417, 0.2003, 0.3545, 0.2038, 0.3767, 0.1467, 0.3815, 0.1428, 0.3615, 0.1387, 0.3417, 0.1428, 0.3615, 0.134, 0.3632, 0.1295, 0.3437, 0.1428, 0.3615, 0.1467, 0.3815, 0.138, 0.3829, 0.134, 0.3632, 0.1558, 0.6008, 0.1513, 0.6105, 0.1469, 0.6082, 0.1514, 0.5991, 0.1513, 0.6105, 0.1456, 0.6197, 0.1413, 0.6167, 0.1469, 0.6082, 0.1514, 0.5991, 0.1469, 0.6082, 0.09755, 0.5866, 0.1007, 0.5795, 0.1469, 0.6082, 0.1413, 0.6167, 0.09327, 0.5932, 0.09755, 0.5866, 0.1295, 0.3437, 0.134, 0.3632, 0.09853, 0.3693, 0.09227, 0.3509, 0.134, 0.3632, 0.138, 0.3829, 0.09992, 0.3886, 0.09853, 0.3693, 0.09227, 0.3509, 0.09853, 0.3693, 0.08792, 0.3721, 0.08021, 0.3569, 0.09853, 0.3693, 0.09992, 0.3886, 0.08711, 0.3892, 0.08792, 0.3721, 0.1007, 0.5795, 0.09755, 0.5866, 0.09319, 0.5839, 0.09627, 0.5793, 0.09755, 0.5866, 0.09327, 0.5932, 0.09084, 0.589, 0.09319, 0.5839, 0.09627, 0.5793, 0.09319, 0.5839, 0.08681, 0.5798, 0.09319, 0.5839, 0.09084, 0.589, 0.08681, 0.5798, 0.08021, 0.3569, 0.08792, 0.3721, 0.07444, 0.3758, 0.08792, 0.3721, 0.08711, 0.3892, 0.07444, 0.3758, 0.3492, 0.7896, 0.3605, 0.7605, 0.3823, 0.8208, 0.3335, 0.8125, 0.3492, 0.7896, 0.3823, 0.8208, 0.3492, 0.7896, 0.2837, 0.7609, 0.3605, 0.7605, 0.3133, 0.2332, 0.3537, 0.2005, 0.3299, 0.2592, 0.2731, 0.2535, 0.3133, 0.2332, 0.3299, 0.2592, 0.3133, 0.2332, 0.3062, 0.1925, 0.3537, 0.2005, 0.3062, 0.1925, 0.3133, 0.2332, 0.2843, 0.2201, 0.2989, 0.1898, 0.3133, 0.2332, 0.2731, 0.2535, 0.2732, 0.2451, 0.2843, 0.2201, 0.2837, 0.7609, 0.3492, 0.7896, 0.2556, 0.7924, 0.2525, 0.7783, 0.3492, 0.7896, 0.3335, 0.8125, 0.2589, 0.8084, 0.2556, 0.7924, 0.2525, 0.7783, 0.2556, 0.7924, 0.1911, 0.8065, 0.1889, 0.7947, 0.2556, 0.7924, 0.2589, 0.8084, 0.1914, 0.8179, 0.1911, 0.8065, 0.2989, 0.1898, 0.2843, 0.2201, 0.2275, 0.1882, 0.2366, 0.1644, 0.2843, 0.2201, 0.2732, 0.2451, 0.2183, 0.2118, 0.2275, 0.1882, 0.2366, 0.1644, 0.2275, 0.1882, 0.2184, 0.1847, 0.2273, 0.1609, 0.2275, 0.1882, 0.2183, 0.2118, 0.2091, 0.2082, 0.2184, 0.1847, 0.1889, 0.7947, 0.1911, 0.8065, 0.1867, 0.807, 0.1847, 0.7959, 0.1911, 0.8065, 0.1914, 0.8179, 0.1874, 0.8179, 0.1867, 0.807, 0.1847, 0.7959, 0.1867, 0.807, 0.1284, 0.812, 0.1257, 0.8032, 0.1867, 0.807, 0.1874, 0.8179, 0.1294, 0.8209, 0.1284, 0.812, 0.2273, 0.1609, 0.2184, 0.1847, 0.1593, 0.1627, 0.1654, 0.1418, 0.2184, 0.1847, 0.2091, 0.2082, 0.1526, 0.1835, 0.1593, 0.1627, 0.1654, 0.1418, 0.1593, 0.1627, 0.153, 0.1608, 0.1588, 0.14, 0.1593, 0.1627, 0.1526, 0.1835, 0.146, 0.1814, 0.153, 0.1608, 0.1257, 0.8032, 0.1284, 0.812, 0.1258, 0.8124, 0.1232, 0.8043, 0.1284, 0.812, 0.1294, 0.8209, 0.1268, 0.821, 0.1258, 0.8124, 0.1232, 0.8043, 0.1258, 0.8124, 0.0774, 0.8129, 0.0757, 0.8062, 0.1258, 0.8124, 0.1268, 0.821, 0.0788, 0.8198, 0.0774, 0.8129, 0.1588, 0.14, 0.153, 0.1608, 0.1151, 0.1513, 0.1219, 0.1295, 0.153, 0.1608, 0.146, 0.1814, 0.1092, 0.1696, 0.1151, 0.1513, 0.1219, 0.1295, 0.1151, 0.1513, 0.1002, 0.1461, 0.1049, 0.1292, 0.1151, 0.1513, 0.1092, 0.1696, 0.09651, 0.1637, 0.1002, 0.1461, 0.0757, 0.8062, 0.0774, 0.8129, 0.07423, 0.8139, 0.07308, 0.8088, 0.0774, 0.8129, 0.0788, 0.8198, 0.07542, 0.8189, 0.07423, 0.8139, 0.07308, 0.8088, 0.07423, 0.8139, 0.06626, 0.8153, 0.07423, 0.8139, 0.07542, 0.8189, 0.06626, 0.8153, 0.1049, 0.1292, 0.1002, 0.1461, 0.09241, 0.1438, 0.1002, 0.1461, 0.09651, 0.1637, 0.09241, 0.1438, 0.3538, 0.6489, 0.4344, 0.6704, 0.4098, 0.6965, 0.3352, 0.6676, 0.3538, 0.6489, 0.4098, 0.6965, 0.3538, 0.6489, 0.3604, 0.6349, 0.4344, 0.6704, 0.3285, 0.3798, 0.3481, 0.3577, 0.3744, 0.4081, 0.3333, 0.4083, 0.3285, 0.3798, 0.3744, 0.4081, 0.3285, 0.3798, 0.2931, 0.3705, 0.3481, 0.3577, 0.2931, 0.3705, 0.3285, 0.3798, 0.3066, 0.3928, 0.2881, 0.3749, 0.3285, 0.3798, 0.3333, 0.4083, 0.3245, 0.4138, 0.3066, 0.3928, 0.3604, 0.6349, 0.3538, 0.6489, 0.3237, 0.6231, 0.3309, 0.6145, 0.3538, 0.6489, 0.3352, 0.6676, 0.3106, 0.6323, 0.3237, 0.6231, 0.3309, 0.6145, 0.3237, 0.6231, 0.2932, 0.5904, 0.2987, 0.583, 0.3237, 0.6231, 0.3106, 0.6323, 0.2859, 0.5968, 0.2932, 0.5904, 0.2881, 0.3749, 0.3066, 0.3928, 0.2711, 0.411, 0.2601, 0.3947, 0.3066, 0.3928, 0.3245, 0.4138, 0.2819, 0.4272, 0.2711, 0.411, 0.2601, 0.3947, 0.2711, 0.411, 0.2653, 0.4148, 0.2543, 0.3987, 0.2711, 0.411, 0.2819, 0.4272, 0.2761, 0.431, 0.2653, 0.4148, 0.2987, 0.583, 0.2932, 0.5904, 0.2907, 0.5882, 0.2961, 0.5815, 0.2932, 0.5904, 0.2859, 0.5968, 0.284, 0.5942, 0.2907, 0.5882, 0.2961, 0.5815, 0.2907, 0.5882, 0.2527, 0.5538, 0.2588, 0.5475, 0.2907, 0.5882, 0.284, 0.5942, 0.2459, 0.5592, 0.2527, 0.5538, 0.2543, 0.3987, 0.2653, 0.4148, 0.222, 0.4355, 0.2135, 0.4209, 0.2653, 0.4148, 0.2761, 0.431, 0.2303, 0.4501, 0.222, 0.4355, 0.2135, 0.4209, 0.222, 0.4355, 0.2169, 0.4384, 0.2084, 0.4239, 0.222, 0.4355, 0.2303, 0.4501, 0.2252, 0.453, 0.2169, 0.4384, 0.2588, 0.5475, 0.2527, 0.5538, 0.2508, 0.5517, 0.2565, 0.5457, 0.2527, 0.5538, 0.2459, 0.5592, 0.2444, 0.5567, 0.2508, 0.5517, 0.2565, 0.5457, 0.2508, 0.5517, 0.2152, 0.5206, 0.2191, 0.5167, 0.2508, 0.5517, 0.2444, 0.5567, 0.2109, 0.5241, 0.2152, 0.5206, 0.2084, 0.4239, 0.2169, 0.4384, 0.1884, 0.4525, 0.1801, 0.4395, 0.2169, 0.4384, 0.2252, 0.453, 0.1957, 0.4663, 0.1884, 0.4525, 0.1801, 0.4395, 0.1884, 0.4525, 0.1785, 0.458, 0.1732, 0.4487, 0.1884, 0.4525, 0.1957, 0.4663, 0.1839, 0.4672, 0.1785, 0.458, 0.2191, 0.5167, 0.2152, 0.5206, 0.2121, 0.5174, 0.2154, 0.515, 0.2152, 0.5206, 0.2109, 0.5241, 0.2094, 0.5205, 0.2121, 0.5174, 0.2154, 0.515, 0.2121, 0.5174, 0.2094, 0.5145, 0.2121, 0.5174, 0.2094, 0.5205, 0.2094, 0.5145, 0.1732, 0.4487, 0.1785, 0.458, 0.1714, 0.4621, 0.1785, 0.458, 0.1839, 0.4672, 0.1714, 0.4621, 0.3976, 0.8644, 0.416, 0.7839, 0.4692, 0.7988, 0.4164, 0.8711, 0.3976, 0.8644, 0.4692, 0.7988, 0.3976, 0.8644, 0.394, 0.8435, 0.416, 0.7839, 0.4437, 0.1769, 0.4628, 0.2375, 0.3978, 0.2524, 0.4093, 0.1883, 0.4437, 0.1769, 0.3978, 0.2524, 0.4437, 0.1769, 0.4668, 0.1622, 0.4628, 0.2375, 0.4668, 0.1622, 0.4437, 0.1769, 0.4391, 0.1707, 0.4587, 0.1535, 0.4437, 0.1769, 0.4093, 0.1883, 0.4104, 0.174, 0.4391, 0.1707, 0.394, 0.8435, 0.3976, 0.8644, 0.3954, 0.8717, 0.3752, 0.865, 0.3976, 0.8644, 0.4164, 0.8711, 0.4084, 0.8782, 0.3954, 0.8717, 0.3752, 0.865, 0.3954, 0.8717, 0.3755, 0.8917, 0.3646, 0.8805, 0.3954, 0.8717, 0.4084, 0.8782, 0.3847, 0.9037, 0.3755, 0.8917, 0.4587, 0.1535, 0.4391, 0.1707, 0.4253, 0.1472, 0.4409, 0.1351, 0.4391, 0.1707, 0.4104, 0.174, 0.401, 0.1602, 0.4253, 0.1472, 0.4409, 0.1351, 0.4253, 0.1472, 0.3834, 0.1085, 0.3984, 0.09835, 0.4253, 0.1472, 0.401, 0.1602, 0.3614, 0.1219, 0.3834, 0.1085, 0.3646, 0.8805, 0.3755, 0.8917, 0.3215, 0.918, 0.311, 0.9085, 0.3755, 0.8917, 0.3847, 0.9037, 0.3304, 0.9291, 0.3215, 0.918, 0.311, 0.9085, 0.3215, 0.918, 0.3171, 0.9221, 0.3072, 0.913, 0.3215, 0.918, 0.3304, 0.9291, 0.3252, 0.9326, 0.3171, 0.9221, 0.3984, 0.09835, 0.3834, 0.1085, 0.3793, 0.1022, 0.3939, 0.09209, 0.3834, 0.1085, 0.3614, 0.1219, 0.3574, 0.1151, 0.3793, 0.1022, 0.3939, 0.09209, 0.3793, 0.1022, 0.3514, 0.06028, 0.3623, 0.0491, 0.3793, 0.1022, 0.3574, 0.1151, 0.3322, 0.07216, 0.3514, 0.06028, 0.3072, 0.913, 0.3171, 0.9221, 0.2834, 0.9491, 0.2771, 0.9407, 0.3171, 0.9221, 0.3252, 0.9326, 0.2873, 0.9589, 0.2834, 0.9491, 0.2771, 0.9407, 0.2834, 0.9491, 0.2772, 0.9557, 0.2729, 0.9505, 0.2834, 0.9491, 0.2873, 0.9589, 0.2794, 0.9628, 0.2772, 0.9557, 0.3623, 0.0491, 0.3514, 0.06028, 0.3469, 0.04754, 0.3551, 0.03876, 0.3514, 0.06028, 0.3322, 0.07216, 0.3312, 0.05434, 0.3469, 0.04754, 0.3551, 0.03876, 0.3469, 0.04754, 0.3435, 0.0358, 0.3469, 0.04754, 0.3312, 0.05434, 0.3435, 0.0358, 0.2729, 0.9505, 0.2772, 0.9557, 0.2671, 0.9636, 0.2772, 0.9557, 0.2794, 0.9628, 0.2671, 0.9636, 0.5172, 0.8121, 0.5235, 0.8249, 0.4308, 0.8863, 0.4164, 0.8711, 0.5378, 0.2381, 0.5301, 0.2429, 0.4668, 0.1622, 0.4767, 0.1504, 0.5235, 0.8249, 0.5405, 0.8003, 0.5451, 0.8223, 0.5301, 0.2429, 0.5378, 0.2381, 0.5661, 0.26, 0.5235, 0.8249, 0.5172, 0.8121, 0.5405, 0.8003, 0.4164, 0.8711, 0.4308, 0.8863, 0.4231, 0.8917, 0.4084, 0.8782, 0.4767, 0.1504, 0.4668, 0.1622, 0.4587, 0.1535, 0.468, 0.1422, 0.4084, 0.8782, 0.4231, 0.8917, 0.3915, 0.9144, 0.3847, 0.9037, 0.468, 0.1422, 0.4587, 0.1535, 0.4409, 0.1351, 0.4532, 0.1237, 0.3847, 0.9037, 0.3915, 0.9144, 0.3372, 0.9406, 0.3304, 0.9291, 0.4532, 0.1237, 0.4409, 0.1351, 0.3984, 0.09835, 0.4147, 0.08752, 0.3304, 0.9291, 0.3372, 0.9406, 0.3319, 0.9437, 0.3252, 0.9326, 0.4147, 0.08752, 0.3984, 0.09835, 0.3939, 0.09209, 0.4069, 0.0822, 0.3252, 0.9326, 0.3319, 0.9437, 0.2901, 0.9684, 0.2873, 0.9589, 0.4069, 0.0822, 0.3939, 0.09209, 0.3623, 0.0491, 0.3713, 0.03818, 0.2873, 0.9589, 0.2901, 0.9684, 0.2797, 0.9693, 0.2794, 0.9628, 0.3713, 0.03818, 0.3623, 0.0491, 0.3551, 0.03876, 0.3606, 0.03035, 0.2794, 0.9628, 0.2797, 0.9693, 0.2671, 0.9636, 0.3606, 0.03035, 0.3551, 0.03876, 0.3435, 0.0358, 0.7407, 0.7491, 0.7424, 0.7215, 0.8687, 0.7333, 0.8658, 0.762, 0.725, 0.8566, 0.7303, 0.8293, 0.8547, 0.8486, 0.8502, 0.8771, 0.7366, 0.7893, 0.7385, 0.7714, 0.8634, 0.786, 0.8609, 0.8054, 0.7385, 0.7714, 0.7407, 0.7491, 0.8658, 0.762, 0.8634, 0.786, 0.7339, 0.8072, 0.7366, 0.7893, 0.8609, 0.8054, 0.8585, 0.8248, 0.7303, 0.8293, 0.7339, 0.8072, 0.8585, 0.8248, 0.8547, 0.8486, 0.7312, 0.3733, 0.7317, 0.3468, 0.7674, 0.3481, 0.7672, 0.376, 0.7302, 0.4058, 0.7312, 0.3733, 0.7672, 0.376, 0.7666, 0.4096, 0.7317, 0.3468, 0.7318, 0.3202, 0.7679, 0.3202, 0.7674, 0.3481, 0.7318, 0.3202, 0.7317, 0.2877, 0.7681, 0.2866, 0.7679, 0.3202, 0.7679, 0.3202, 0.7681, 0.2866, 0.7917, 0.2879, 0.7918, 0.3204, 0.7674, 0.3481, 0.7679, 0.3202, 0.7918, 0.3204, 0.7917, 0.3484, 0.7666, 0.4096, 0.7672, 0.376, 0.7911, 0.3764, 0.7902, 0.4089, 0.7672, 0.376, 0.7674, 0.3481, 0.7917, 0.3484, 0.7911, 0.3764, 0.8547, 0.8486, 0.8585, 0.8248, 0.8751, 0.8273, 0.8713, 0.8512, 0.8585, 0.8248, 0.8609, 0.8054, 0.8779, 0.8076, 0.8751, 0.8273, 0.8634, 0.786, 0.8658, 0.762, 0.8825, 0.7637, 0.8802, 0.7878, 0.8609, 0.8054, 0.8634, 0.786, 0.8802, 0.7878, 0.8779, 0.8076, 0.8502, 0.8771, 0.8547, 0.8486, 0.8713, 0.8512, 0.8666, 0.8791, 0.8658, 0.762, 0.8687, 0.7333, 0.8851, 0.7355, 0.8825, 0.7637, 0.8825, 0.7637, 0.8851, 0.7355, 0.903, 0.7363, 0.9008, 0.7653, 0.8666, 0.8791, 0.8713, 0.8512, 0.8894, 0.8543, 0.8842, 0.8829, 0.8779, 0.8076, 0.8802, 0.7878, 0.8986, 0.7892, 0.8967, 0.81, 0.8802, 0.7878, 0.8825, 0.7637, 0.9008, 0.7653, 0.8986, 0.7892, 0.8751, 0.8273, 0.8779, 0.8076, 0.8967, 0.81, 0.8933, 0.8306, 0.8713, 0.8512, 0.8751, 0.8273, 0.8933, 0.8306, 0.8894, 0.8543, 0.7911, 0.3764, 0.7917, 0.3484, 0.8184, 0.3487, 0.8171, 0.3779, 0.7902, 0.4089, 0.7911, 0.3764, 0.8171, 0.3779, 0.8158, 0.4107, 0.7917, 0.3484, 0.7918, 0.3204, 0.8179, 0.3196, 0.8184, 0.3487, 0.7918, 0.3204, 0.7917, 0.2879, 0.8173, 0.2867, 0.8179, 0.3196, 0.8179, 0.3196, 0.8173, 0.2867, 0.9816, 0.2841, 0.9815, 0.3226, 0.8184, 0.3487, 0.8179, 0.3196, 0.9815, 0.3226, 0.9816, 0.3543, 0.8158, 0.4107, 0.8171, 0.3779, 0.9807, 0.3859, 0.9798, 0.4244, 0.8171, 0.3779, 0.8184, 0.3487, 0.9816, 0.3543, 0.9807, 0.3859, 0.8894, 0.8543, 0.8933, 0.8306, 0.976, 0.8522, 0.9724, 0.8775, 0.8933, 0.8306, 0.8967, 0.81, 0.9789, 0.832, 0.976, 0.8522, 0.8986, 0.7892, 0.9008, 0.7653, 0.9841, 0.7864, 0.9812, 0.8118, 0.8967, 0.81, 0.8986, 0.7892, 0.9812, 0.8118, 0.9789, 0.832, 0.8842, 0.8829, 0.8894, 0.8543, 0.9724, 0.8775, 0.9668, 0.9076, 0.9008, 0.7653, 0.903, 0.7363, 0.9863, 0.7558, 0.9841, 0.7864])
me_cube.use_remesh_preserve_volume = False
me_cube.use_remesh_preserve_attributes = False
me_cube.use_mirror_vertex_groups = False
me_cube.update()

# ---- objects
ob_cube = bpy.data.objects.new('Cube', me_cube)

# ---- transforms, parenting, visibility, modifiers, constraints
ob_cube.location = (0.0, 2.842e-14, 0.0)
ob_cube.rotation_euler = (0.0, -0.0, -3.142)
ob_cube.lineart.crease_threshold = 0.0

# ---- collection membership
col_collection_1.objects.link(ob_cube)

# ---- scene / render settings (as saved in the file)
scene.frame_start = 1; scene.frame_end = 250; scene.frame_set(1)
scene.render.engine = 'BLENDER_EEVEE_NEXT'
scene.render.image_settings.color_mode = 'RGB'
scene.render.image_settings.compression = 90
scene.render.resolution_percentage = 50
scene.render.dither_intensity = 0.0
scene.render.bake_margin = 2
scene.render.bake_bias = 0.0
scene.cycles.use_denoising = False
scene.cycles.samples = 10
scene.cycles.sampling_pattern = 'TABULATED_SOBOL'
scene.cycles.light_sampling_threshold = 0.0
scene.cycles.use_adaptive_sampling = False
scene.cycles.use_light_tree = False
scene.cycles.blur_glossy = 0.0
scene.cycles.volume_bounces = 1
scene.cycles.pixel_filter_type = 'GAUSSIAN'
scene.cycles.sample_clamp_indirect = 0.0
scene.view_settings.view_transform = 'Standard'
bpy.context.view_layer.update()

# ---- added for rendering (the .blend has no active camera and no usable light): camera, sun
cam_auto = bpy.data.cameras.new('AutoCamera')
cam_auto.lens = 50.0
cam_auto.sensor_width = 36.0
cam_auto.clip_end = 1000.0
ob_auto_camera = bpy.data.objects.new('AutoCamera', cam_auto)
scene.collection.objects.link(ob_auto_camera)
ob_auto_camera.location = (11.7568, -19.3952, 4.54625)
ob_auto_camera.rotation_euler = (1.09748, -7.21219e-08, 0.694738)
scene.camera = ob_auto_camera
light_auto_sun = bpy.data.lights.new('AutoSun', 'SUN')
light_auto_sun.energy = 3.0
light_auto_sun.angle = 0.0523599
ob_auto_sun = bpy.data.objects.new('AutoSun', light_auto_sun)
scene.collection.objects.link(ob_auto_sun)
ob_auto_sun.rotation_euler = (0.872665, 0.174533, 0.523599)
bpy.context.view_layer.update()
